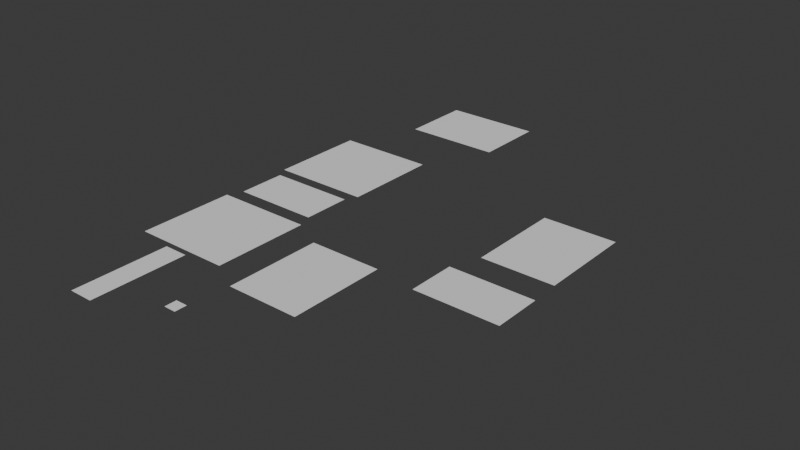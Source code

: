 # Source: ShaderCastle.blend  (saved by Blender 5.1.29; exported with 4.5.12 LTS)
import bpy
from mathutils import Matrix  # noqa: F401  (used for matrix-valued properties, if any)

bpy.ops.wm.read_factory_settings(use_empty=True)
scene = bpy.context.scene
scene.name = 'Scene'

# ---- collections
col_collection = bpy.data.collections.new('Collection'); scene.collection.children.link(col_collection)

# ---- world
world_world = bpy.data.worlds.new('World'); scene.world = world_world
world_world.use_nodes = True; world_world.node_tree.nodes.clear()
_N = world_world.node_tree.nodes; _L = world_world.node_tree.links
n0 = _N.new('ShaderNodeOutputWorld'); n0.name = 'World Output'; n0.location = (200, 100)
n1 = _N.new('ShaderNodeBackground'); n1.name = 'Background'; n1.location = (-200, 100)
n1.inputs[0].default_value = (0.05088, 0.05088, 0.05088, 1.0)
_L.new(n1.outputs[0], n0.inputs[0])
n0.is_active_output = True
world_world.color = (0.05088, 0.05088, 0.05088)
world_world.sun_shadow_jitter_overblur = 0.0

# ---- meshes
me_plane = bpy.data.meshes.new('Plane')
me_plane.from_pydata([(-1.0, -8.0, 0.0), (1.0, -8.0, 0.0), (-1.0, 0.0, 0.0), (1.0, 0.0, 0.0)], [], [(0, 1, 3, 2)])
_uv = me_plane.uv_layers.new(name='UVMap')
_uv.uv.foreach_set('vector', [0.0, 0.0, 1.0, 0.0, 1.0, 1.0, 0.0, 1.0])
me_plane.update()
me_plane_001 = bpy.data.meshes.new('Plane.001')
me_plane_001.from_pydata([(-3.5, -2.0, 0.0), (3.5, -2.0, 0.0), (-3.5, 2.0, 0.0), (3.5, 2.0, 0.0)], [], [(0, 1, 3, 2)])
_uv = me_plane_001.uv_layers.new(name='UVMap')
_uv.uv.foreach_set('vector', [0.0, 0.0, 1.0, 0.0, 1.0, 1.0, 0.0, 1.0])
me_plane_001.update()
me_plane_002 = bpy.data.meshes.new('Plane.002')
me_plane_002.from_pydata([(-0.5, -0.5, 0.0), (0.5, -0.5, 0.0), (-0.5, 0.5, 0.0), (0.5, 0.5, 0.0)], [], [(0, 1, 3, 2)])
_uv = me_plane_002.uv_layers.new(name='UVMap')
_uv.uv.foreach_set('vector', [0.0, 0.0, 1.0, 0.0, 1.0, 1.0, 0.0, 1.0])
me_plane_002.update()
me_plane_003 = bpy.data.meshes.new('Plane.003')
me_plane_003.from_pydata([(-4.0, -4.0, 0.0), (4.0, -4.0, 0.0), (-4.0, 4.0, 0.0), (4.0, 4.0, 0.0)], [], [(0, 1, 3, 2)])
_uv = me_plane_003.uv_layers.new(name='UVMap')
_uv.uv.foreach_set('vector', [0.0, 0.0, 1.0, 0.0, 1.0, 1.0, 0.0, 1.0])
me_plane_003.update()
me_plane_005 = bpy.data.meshes.new('Plane.005')
me_plane_005.from_pydata([(-4.0, -3.0, 0.0), (4.0, -3.0, 0.0), (-4.0, 3.0, 0.0), (4.0, 3.0, 0.0)], [], [(0, 1, 3, 2)])
_uv = me_plane_005.uv_layers.new(name='UVMap')
_uv.uv.foreach_set('vector', [0.0, 0.0, 1.0, 0.0, 1.0, 1.0, 0.0, 1.0])
me_plane_005.update()
me_plane_006 = bpy.data.meshes.new('Plane.006')
me_plane_006.from_pydata([(-3.5, -2.0, 0.0), (3.5, -2.0, 0.0), (-3.5, 2.0, 0.0), (3.5, 2.0, 0.0)], [], [(0, 1, 3, 2)])
_uv = me_plane_006.uv_layers.new(name='UVMap')
_uv.uv.foreach_set('vector', [0.0, 0.0, 1.0, 0.0, 1.0, 1.0, 0.0, 1.0])
me_plane_006.update()
me_plane_007 = bpy.data.meshes.new('Plane.007')
me_plane_007.from_pydata([(-3.0, -4.0, 0.0), (3.0, -4.0, 0.0), (-3.0, 4.0, 0.0), (3.0, 4.0, 0.0)], [], [(0, 1, 3, 2)])
_uv = me_plane_007.uv_layers.new(name='UVMap')
_uv.uv.foreach_set('vector', [0.0, 0.0, 1.0, 0.0, 1.0, 1.0, 0.0, 1.0])
me_plane_007.update()
me_plane_008 = bpy.data.meshes.new('Plane.008')
me_plane_008.from_pydata([(-3.0, -4.0, 0.0), (3.0, -4.0, 0.0), (-3.0, 4.0, 0.0), (3.0, 4.0, 0.0)], [], [(0, 1, 3, 2)])
_uv = me_plane_008.uv_layers.new(name='UVMap')
_uv.uv.foreach_set('vector', [0.0, 0.0, 1.0, 0.0, 1.0, 1.0, 0.0, 1.0])
me_plane_008.update()
me_plane_009 = bpy.data.meshes.new('Plane.009')
me_plane_009.from_pydata([(-4.0, -4.0, 0.0), (4.0, -4.0, 0.0), (-4.0, 4.0, 0.0), (4.0, 4.0, 0.0)], [], [(0, 1, 3, 2)])
_uv = me_plane_009.uv_layers.new(name='UVMap')
_uv.uv.foreach_set('vector', [0.0, 0.0, 1.0, 0.0, 1.0, 1.0, 0.0, 1.0])
me_plane_009.update()

# ---- objects
ob_bridge = bpy.data.objects.new('Bridge', me_plane)
ob_basics = bpy.data.objects.new('Basics', me_plane_001)
ob_plane = bpy.data.objects.new('Plane', me_plane_002)
ob_light = bpy.data.objects.new('Light', me_plane_003)
ob_pbr = bpy.data.objects.new('PBR', me_plane_005)
ob_depth_buffer_room = bpy.data.objects.new('Depth buffer room', me_plane_006)
ob_depth_buffer = bpy.data.objects.new('Depth buffer', me_plane_007)
ob_plane_001 = bpy.data.objects.new('Plane.001', me_plane_008)
ob_plane_002 = bpy.data.objects.new('Plane.002', me_plane_009)

# ---- transforms, parenting, visibility, modifiers, constraints
ob_bridge.location = (0.0, 0.0, 0.0)
ob_basics.location = (0.02859, 11.69, 0.0)
ob_plane.location = (5.787, -4.883, 0.0)
ob_light.location = (0.0293, 18.64, 0.0)
ob_pbr.location = (2.729, 31.21, 0.0)
ob_depth_buffer_room.location = (19.65, 8.479, 0.0)
ob_depth_buffer.location = (20.07, 16.88, 0.0)
ob_plane_001.location = (9.604, 3.054, 0.0)
ob_plane_002.location = (-0.0308, 4.479, 0.0)

# ---- collection membership
col_collection.objects.link(ob_bridge)
col_collection.objects.link(ob_basics)
col_collection.objects.link(ob_plane)
col_collection.objects.link(ob_light)
col_collection.objects.link(ob_pbr)
col_collection.objects.link(ob_depth_buffer_room)
col_collection.objects.link(ob_depth_buffer)
col_collection.objects.link(ob_plane_001)
col_collection.objects.link(ob_plane_002)

# ---- scene / render settings (as saved in the file)
scene.frame_start = 1; scene.frame_end = 250; scene.frame_set(1)
scene.render.engine = 'BLENDER_EEVEE_NEXT'
scene.render.bake_bias = 0.0
scene.render.bake_samples = 0
scene.cycles.sampling_pattern = 'TABULATED_SOBOL'
scene.eevee.use_volume_custom_range = False
bpy.context.view_layer.update()

# ---- added for rendering (the .blend has no active camera and no usable light): camera, sun
cam_auto = bpy.data.cameras.new('AutoCamera')
cam_auto.lens = 50.0
cam_auto.sensor_width = 36.0
cam_auto.clip_end = 1000.0
ob_auto_camera = bpy.data.objects.new('AutoCamera', cam_auto)
scene.collection.objects.link(ob_auto_camera)
ob_auto_camera.location = (56.007, -42.6337, 37.1576)
ob_auto_camera.rotation_euler = (1.09748, -7.21219e-08, 0.694738)
scene.camera = ob_auto_camera
light_auto_sun = bpy.data.lights.new('AutoSun', 'SUN')
light_auto_sun.energy = 3.0
light_auto_sun.angle = 0.0523599
ob_auto_sun = bpy.data.objects.new('AutoSun', light_auto_sun)
scene.collection.objects.link(ob_auto_sun)
ob_auto_sun.rotation_euler = (0.872665, 0.174533, 0.523599)
bpy.context.view_layer.update()
